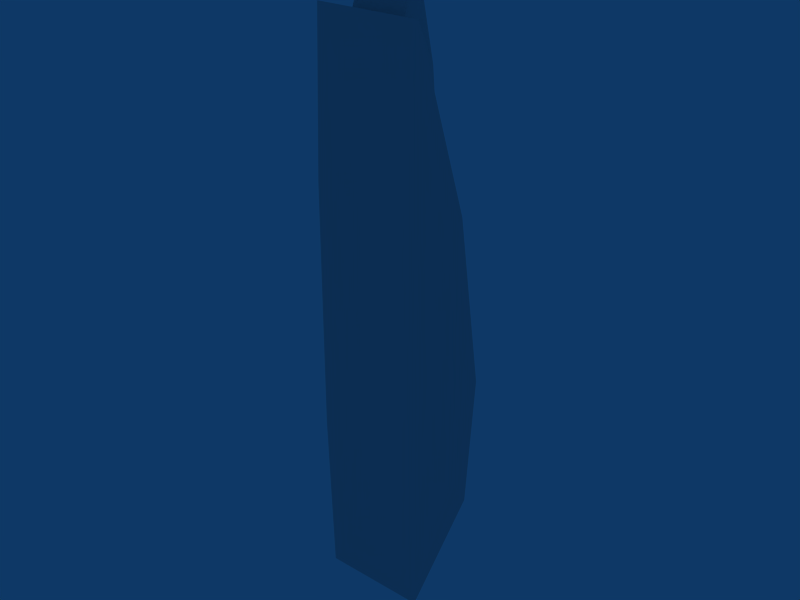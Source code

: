 # Source: HeavyLaserCannon.blend  (saved by Blender 2.69.0; exported with 4.5.12 LTS)
import bpy
from mathutils import Matrix  # noqa: F401  (used for matrix-valued properties, if any)

bpy.ops.wm.read_factory_settings(use_empty=True)
scene = bpy.context.scene
scene.name = 'Scene'

# ---- collections
col_collection_1 = bpy.data.collections.new('Collection 1'); scene.collection.children.link(col_collection_1)

# ---- materials (node trees are filled in below, after node groups)
mat_material = bpy.data.materials.new('Material')
mat_material.alpha_threshold = 0.0
mat_material.roughness = 0.5
mat_material.line_color = (0.0, 0.0, 0.0, 1.0)

# ---- material node trees

# ---- world
world_world = bpy.data.worlds.new('World'); scene.world = world_world
world_world.color = (0.05656, 0.2208, 0.4)
world_world.use_sun_shadow = False
world_world.sun_shadow_jitter_overblur = 0.0
world_world.cycles.sampling_method = 'MANUAL'
world_world.cycles.sample_map_resolution = 256

# ---- meshes
me_lasercannon_mesh = bpy.data.meshes.new('Lasercannon_Mesh')
me_lasercannon_mesh.from_pydata([(0.605, 0.0007545, 5.277), (-0.605, 0.0007544, 5.277), (-0.605, 0.0007538, -1.323), (0.605, 0.0007539, -1.323), (0.4294, 0.8368, 0.733), (-0.4294, 0.8368, 0.733), (-0.4294, 0.6608, -1.059), (0.4294, 0.6608, -1.059), (-0.2215, 0.7045, 4.668), (0.2215, 0.7045, 4.668), (-0.3121, 0.1371, 5.162), (0.3121, 0.1371, 5.162), (0.3121, 0.312, 5.603), (-0.3121, 0.312, 5.603), (0.2215, 0.4833, 5.593), (-0.2215, 0.4833, 5.593), (0.8983, 0.3197, 3.398), (-0.9559, 0.2918, 3.302), (-0.9559, 0.2918, 0.3246), (0.8983, 0.3197, 0.2499), (0.8099, 0.7674, 1.341), (-0.8723, 0.7153, 1.357), (-0.8723, 0.5782, -0.03914), (0.8099, 0.6224, -0.1346), (0.1724, 1.02, 1.918), (-0.1724, 1.02, 1.918), (-0.0889, 0.9671, 3.498), (0.0889, 0.9671, 3.498)], [], [(0, 1, 2, 3), (4, 7, 6, 5), (4, 0, 16, 20), (2, 6, 7, 3), (3, 7, 23, 19), (9, 4, 24, 27), (5, 1, 10, 8), (0, 4, 9, 11), (1, 0, 11, 10), (10, 11, 12, 13), (11, 9, 14, 12), (8, 10, 13, 15), (9, 8, 15, 14), (12, 14, 15, 13), (17, 21, 22, 18), (20, 16, 19, 23), (6, 2, 18, 22), (0, 3, 19, 16), (5, 6, 22, 21), (7, 4, 20, 23), (1, 5, 21, 17), (2, 1, 17, 18), (24, 25, 26, 27), (8, 9, 27, 26), (4, 5, 25, 24), (5, 8, 26, 25)])
me_lasercannon_mesh.materials.append(mat_material)
me_lasercannon_mesh.use_remesh_preserve_volume = False
me_lasercannon_mesh.use_remesh_preserve_attributes = False
me_lasercannon_mesh.use_mirror_vertex_groups = False
me_lasercannon_mesh.update()

# ---- objects
ob_lasercannon_mesh = bpy.data.objects.new('Lasercannon_Mesh', me_lasercannon_mesh)

# ---- transforms, parenting, visibility, modifiers, constraints
ob_lasercannon_mesh.location = (-5.96e-08, -0.0004363, -0.0003118)
ob_lasercannon_mesh.scale = (0.5, 0.5, 0.5)
ob_lasercannon_mesh.lock_rotations_4d = False
ob_lasercannon_mesh.empty_display_type = 'ARROWS'
ob_lasercannon_mesh.color = (0.0, 0.0, 0.0, 1.0)
ob_lasercannon_mesh.lineart.crease_threshold = 0.0

# ---- collection membership
col_collection_1.objects.link(ob_lasercannon_mesh)

# ---- scene / render settings (as saved in the file)
scene.frame_start = 1; scene.frame_end = 250; scene.frame_set(1)
scene.render.engine = 'BLENDER_EEVEE_NEXT'
scene.render.image_settings.file_format = 'JPEG'
scene.render.image_settings.color_mode = 'RGB'
scene.render.image_settings.compression = 90
scene.render.resolution_x = 800
scene.render.resolution_y = 600
scene.render.pixel_aspect_x = 100.0
scene.render.pixel_aspect_y = 100.0
scene.render.fps = 25
scene.render.dither_intensity = 0.0
scene.render.use_compositing = False
scene.render.use_sequencer = False
scene.render.bake_margin = 2
scene.render.bake_bias = 0.0
scene.render.use_stamp_time = False
scene.render.use_stamp_date = False
scene.render.use_stamp_frame = False
scene.render.use_stamp_camera = False
scene.render.use_stamp_scene = False
scene.render.use_stamp_filename = False
scene.render.use_stamp_render_time = False
scene.render.stamp_font_size = 0
scene.cycles.use_denoising = False
scene.cycles.samples = 10
scene.cycles.sampling_pattern = 'TABULATED_SOBOL'
scene.cycles.light_sampling_threshold = 0.0
scene.cycles.use_adaptive_sampling = False
scene.cycles.use_light_tree = False
scene.cycles.blur_glossy = 0.0
scene.cycles.volume_bounces = 1
scene.cycles.pixel_filter_type = 'GAUSSIAN'
scene.cycles.sample_clamp_indirect = 0.0
scene.view_settings.view_transform = 'Raw'
bpy.context.view_layer.update()

# ---- added for rendering (the .blend has no active camera): camera
cam_auto = bpy.data.cameras.new('AutoCamera')
cam_auto.lens = 50.0
cam_auto.sensor_width = 36.0
cam_auto.clip_end = 1000.0
ob_auto_camera = bpy.data.objects.new('AutoCamera', cam_auto)
scene.collection.objects.link(ob_auto_camera)
ob_auto_camera.location = (3.33576, -3.76541, 3.7497)
ob_auto_camera.rotation_euler = (1.09748, -7.21219e-08, 0.694738)
scene.camera = ob_auto_camera
bpy.context.view_layer.update()
